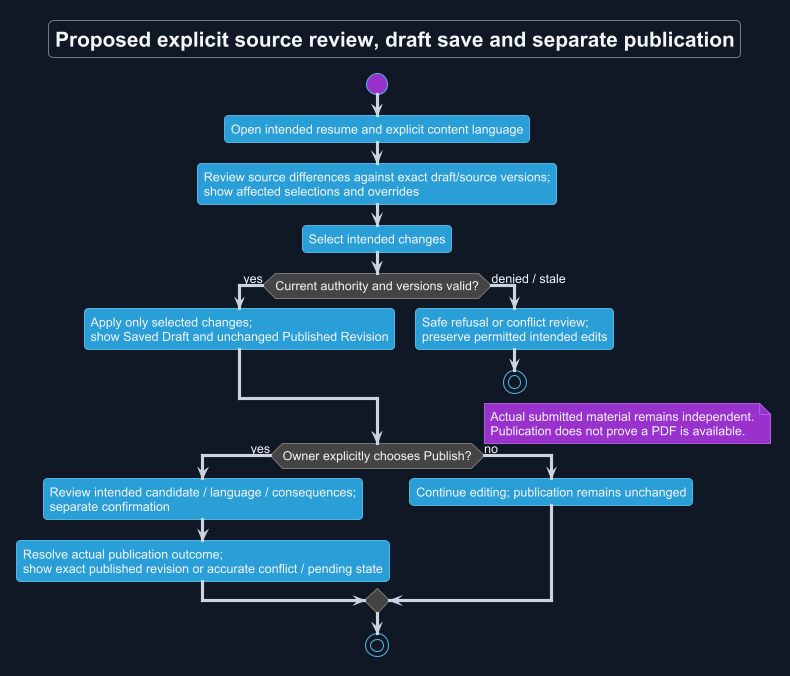

The diagram above was rendered by PlantUML. Its source (embedded in the PNG):
@startuml
!theme cyborg
skinparam backgroundColor #111827
skinparam defaultFontColor #F3F4F6
skinparam ArrowColor #CBD5E1
title Proposed explicit source review, draft save and separate publication
skinparam backgroundColor #111827
skinparam shadowing false
skinparam defaultFontName Arial

start
:Open intended resume and explicit content language;
:Review source differences against exact draft/source versions;\nshow affected selections and overrides;
:Select intended changes;
if (Current authority and versions valid?) then (yes)
 :Apply only selected changes;\nshow Saved Draft and unchanged Published Revision;
else (denied / stale)
 :Safe refusal or conflict review;\npreserve permitted intended edits;
 stop
endif
if (Owner explicitly chooses Publish?) then (yes)
 :Review intended candidate / language / consequences;\nseparate confirmation;
 :Resolve actual publication outcome;\nshow exact published revision or accurate conflict / pending state;
else (no)
 :Continue editing; publication remains unchanged;
endif
note right
 Actual submitted material remains independent.
 Publication does not prove a PDF is available.
end note
stop
@enduml